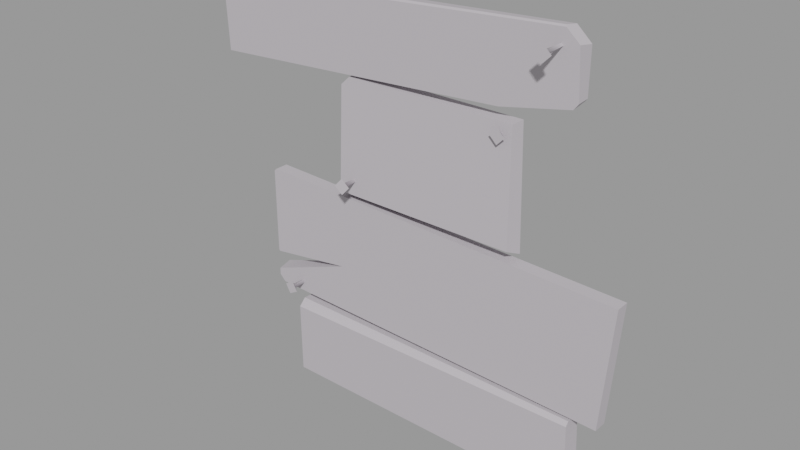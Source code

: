 # Source: wood_patch1.blend  (saved by Blender 2.93.21; exported with 4.5.12 LTS)
import bpy
from mathutils import Matrix  # noqa: F401  (used for matrix-valued properties, if any)

bpy.ops.wm.read_factory_settings(use_empty=True)
scene = bpy.context.scene
scene.name = 'wood_patch1.qc'

# ---- collections
col_wood_patch1 = bpy.data.collections.new('wood_patch1'); scene.collection.children.link(col_wood_patch1)

# ---- materials (node trees are filled in below, after node groups)
mat_wood_patch1 = bpy.data.materials.new('wood_patch1')
mat_wood_patch1.use_transparent_shadow = False
mat_wood_patch1.diffuse_color = (0.5143, 0.4806, 0.5184, 1.0)

# ---- material node trees

# ---- meshes
me_wood_patch1_reference = bpy.data.meshes.new('wood_patch1_reference')
me_wood_patch1_reference.from_pydata([(-32.7, -2.869, 0.2631), (-33.17, -0.114, -0.1934), (-33.17, -2.869, -0.1934), (-32.7, -0.114, 0.2631), (9.16, -2.869, -1.014), (41.21, -2.869, -26.53), (43.06, -2.869, -2.049), (9.16, -2.869, -25.66), (-15.84, -2.869, -15.42), (-32.82, -2.869, -17.87), (-33.12, -2.869, -17.61), (-31.9, -2.869, -24.55), (-33.11, -2.869, -23.31), (-33.11, -2.869, -21.9), (-12.22, -1.843, 3.379), (-12.17, -6.4, 4.144), (-12.59, -1.861, 3.708), (-11.67, -6.277, 4.715), (-13.05, -7.219, 4.153), (-11.65, -6.871, 5.76), (-11.43, -7.141, 2.728), (-11.59, -6.373, 3.638), (-10.03, -6.793, 4.335), (-12.27, -1.78, 4.079), (-11.89, -1.762, 3.75), (-11.1, -6.249, 4.209), (29.84, -2.43, 41.21), (33.03, -0.1133, 38.33), (30.21, -0.1133, 40.89), (32.65, -2.855, 38.72), (30.1, -2.855, 40.98), (-26.82, -0.8912, -23.0), (-27.24, -5.467, -22.52), (-27.06, -0.8912, -22.57), (-26.87, -5.467, -23.19), (-26.38, -0.8912, -22.76), (-26.2, -5.467, -22.82), (-26.62, -0.8912, -22.33), (-26.57, -5.467, -22.15), (-26.3, -6.158, -21.2), (-25.25, -6.158, -23.09), (-27.14, -6.158, -24.13), (-28.19, -6.158, -22.25), (-43.67, -0.113, 36.65), (-44.06, -2.421, 36.32), (-43.68, -2.421, 36.75), (-44.06, -0.113, 36.22), (-44.04, -2.855, 35.9), (-43.49, -2.855, 36.38), (41.21, -0.114, -26.53), (43.06, -0.114, -2.049), (-43.39, -0.114, 22.04), (-8.09, -2.869, 24.19), (-43.39, -2.869, 22.04), (-8.09, -0.114, 24.19), (18.64, -2.869, 25.83), (19.79, -0.114, 25.9), (-8.09, -2.426, 38.91), (-8.09, -0.1131, 38.69), (-8.09, -2.855, 38.59), (19.1, -0.1322, 20.73), (18.55, -2.845, 21.08), (18.74, -0.1322, 21.08), (19.1, -2.845, 20.54), (19.45, -0.1322, 21.08), (19.64, -2.845, 21.08), (19.1, -2.845, 21.62), (17.57, -3.536, 21.08), (19.1, -3.536, 22.61), (19.1, -3.536, 19.55), (20.62, -3.536, 21.08), (19.1, -0.1322, 21.43), (29.45, -2.547, 37.7), (28.9, -7.123, 38.05), (29.09, -2.547, 38.05), (29.45, -7.123, 37.51), (29.8, -2.547, 38.05), (29.99, -7.123, 38.05), (29.45, -7.123, 38.6), (27.92, -7.814, 38.05), (29.45, -7.814, 39.58), (29.45, -7.814, 36.53), (30.97, -7.814, 38.05), (29.45, -2.547, 38.41), (21.31, -2.462, 23.27), (-13.33, -0.1142, 23.7), (-13.33, -2.49, 23.39), (21.81, -0.1141, 23.58), (22.49, -0.1142, -0.447), (-15.16, -3.458, 1.123), (-15.16, -0.1142, -0.447), (21.99, -3.458, 1.123), (-15.16, -0.1142, 22.35), (-15.16, -2.551, 21.63), (32.62, -0.1138, 29.29), (32.29, -2.867, 28.57), (33.19, -2.866, 29.74), (33.0, -0.1138, 29.78), (34.96, -3.835, -43.21), (36.68, -0.114, -41.41), (36.68, -3.835, -41.41), (34.96, -0.114, -43.21), (-19.1, -0.114, -16.51), (-32.82, -0.114, -18.98), (-33.12, -0.114, -18.73), (-33.11, -0.114, -21.23), (-33.11, -0.114, -23.31), (-31.9, -0.114, -24.55), (-26.76, -3.835, -42.85), (-26.54, -0.114, -26.55), (-26.76, -0.114, -42.85), (-26.54, -2.739, -26.45), (-26.56, -4.176, -27.89), (9.16, -0.114, -26.76), (9.16, -2.934, -26.72), (36.01, -3.08, -26.92), (36.01, -0.114, -26.92), (9.16, -3.982, -27.76), (36.05, -3.835, -27.67), (9.16, -0.114, -43.06), (9.16, -3.835, -43.06), (9.16, -0.114, -1.014), (9.16, -0.114, -25.66)], [], [(0, 1, 2), (0, 3, 1), (4, 5, 6), (4, 7, 5), (8, 7, 4), (4, 9, 8), (4, 10, 9), (4, 2, 10), (4, 0, 2), (8, 11, 7), (8, 12, 11), (8, 13, 12), (14, 15, 16), (17, 18, 19), (17, 15, 18), (15, 20, 18), (15, 21, 20), (14, 21, 15), (21, 22, 20), (16, 17, 23), (16, 15, 17), (24, 21, 14), (24, 25, 21), (21, 25, 22), (25, 19, 22), (25, 17, 19), (23, 17, 25), (23, 25, 24), (26, 27, 28), (26, 29, 27), (26, 30, 29), (31, 32, 33), (31, 34, 32), (35, 34, 31), (35, 36, 34), (37, 36, 35), (37, 38, 36), (36, 38, 39), (36, 39, 40), (34, 36, 40), (34, 40, 41), (32, 34, 41), (32, 41, 42), (38, 32, 42), (38, 42, 39), (33, 38, 37), (33, 32, 38), (40, 42, 41), (40, 39, 42), (43, 44, 45), (43, 46, 44), (45, 47, 48), (45, 44, 47), (49, 6, 5), (49, 50, 6), (51, 52, 53), (51, 54, 52), (54, 55, 52), (54, 56, 55), (28, 57, 26), (28, 58, 57), (57, 43, 45), (57, 58, 43), (59, 26, 57), (59, 30, 26), (45, 59, 57), (45, 48, 59), (60, 61, 62), (60, 63, 61), (64, 63, 60), (64, 65, 63), (66, 67, 68), (66, 61, 67), (61, 69, 67), (61, 63, 69), (63, 70, 69), (63, 65, 70), (65, 68, 70), (65, 66, 68), (71, 66, 65), (71, 65, 64), (62, 66, 71), (62, 61, 66), (70, 67, 69), (70, 68, 67), (72, 73, 74), (72, 75, 73), (76, 75, 72), (76, 77, 75), (78, 79, 80), (78, 73, 79), (73, 81, 79), (73, 75, 81), (75, 82, 81), (75, 77, 82), (77, 80, 82), (77, 78, 80), (83, 78, 77), (83, 77, 76), (74, 78, 83), (74, 73, 78), (82, 79, 81), (82, 80, 79), (22, 18, 20), (22, 19, 18), (84, 85, 86), (84, 87, 85), (88, 89, 90), (88, 91, 89), (88, 84, 91), (88, 87, 84), (89, 92, 90), (89, 93, 92), (86, 92, 93), (86, 85, 92), (94, 55, 56), (94, 95, 55), (96, 27, 29), (96, 97, 27), (95, 97, 96), (95, 94, 97), (98, 99, 100), (98, 101, 99), (9, 102, 8), (9, 103, 102), (104, 2, 1), (104, 10, 2), (103, 10, 104), (103, 9, 10), (8, 105, 13), (8, 102, 105), (106, 13, 105), (106, 12, 13), (107, 12, 106), (107, 11, 12), (108, 109, 110), (108, 111, 109), (108, 112, 111), (113, 109, 111), (113, 111, 114), (115, 113, 114), (115, 116, 113), (112, 114, 111), (112, 117, 114), (117, 115, 114), (117, 118, 115), (98, 119, 101), (98, 120, 119), (108, 119, 120), (108, 110, 119), (102, 3, 121), (102, 1, 3), (102, 104, 1), (102, 103, 104), (107, 106, 105), (107, 105, 102), (102, 121, 107), (121, 122, 107), (121, 49, 122), (121, 50, 49), (5, 122, 49), (5, 7, 122), (11, 122, 7), (11, 107, 122), (50, 4, 6), (50, 121, 4), (0, 4, 121), (0, 121, 3), (59, 29, 30), (59, 96, 29), (59, 95, 96), (59, 55, 95), (59, 52, 55), (59, 53, 52), (59, 47, 53), (59, 48, 47), (58, 46, 43), (58, 51, 46), (58, 54, 51), (58, 56, 54), (58, 94, 56), (58, 97, 94), (58, 27, 97), (58, 28, 27), (110, 109, 113), (110, 113, 119), (113, 101, 119), (113, 99, 101), (113, 116, 99), (84, 89, 91), (84, 93, 89), (84, 86, 93), (120, 112, 108), (120, 117, 112), (117, 120, 98), (117, 98, 100), (117, 100, 118), (47, 51, 53), (47, 46, 51), (47, 44, 46), (92, 88, 90), (92, 87, 88), (92, 85, 87), (115, 99, 116), (115, 100, 99), (115, 118, 100)])
me_wood_patch1_reference.polygons.foreach_set('use_smooth', [True] * 206)
_k = set([(0, 2), (0, 3), (0, 4), (1, 2), (1, 3), (1, 104), (2, 10), (3, 121), (4, 6), (5, 6), (5, 7), (5, 49), (6, 50), (7, 11), (8, 9), (8, 13), (8, 102), (9, 10), (9, 103), (10, 104), (11, 12), (11, 107), (12, 13), (12, 106), (13, 105), (14, 15), (14, 21), (15, 16), (16, 17), (17, 23), (18, 19), (18, 20), (19, 22), (20, 22), (21, 24), (23, 25), (24, 25), (26, 28), (26, 30), (26, 57), (27, 28), (27, 29), (27, 97), (28, 58), (29, 30), (29, 96), (30, 59), (31, 32), (31, 34), (32, 33), (33, 38), (34, 35), (35, 36), (36, 37), (37, 38), (39, 40), (39, 42), (40, 41), (41, 42), (43, 45), (43, 46), (43, 58), (44, 45), (44, 46), (44, 47), (45, 48), (45, 57), (46, 51), (47, 48), (47, 53), (48, 59), (49, 50), (49, 122), (50, 121), (51, 53), (51, 54), (52, 53), (52, 55), (54, 56), (55, 56), (55, 95), (56, 94), (57, 58), (57, 59), (60, 61), (60, 63), (61, 62), (62, 66), (63, 64), (64, 65), (65, 71), (66, 71), (67, 68), (67, 69), (68, 70), (69, 70), (72, 73), (72, 75), (73, 74), (74, 78), (75, 76), (76, 77), (77, 83), (78, 83), (79, 80), (79, 81), (80, 82), (81, 82), (84, 86), (84, 87), (84, 91), (85, 86), (85, 87), (85, 92), (86, 93), (87, 88), (88, 90), (88, 91), (89, 90), (89, 91), (89, 93), (90, 92), (92, 93), (94, 95), (94, 97), (95, 96), (96, 97), (98, 100), (98, 101), (98, 120), (99, 100), (99, 101), (99, 116), (100, 118), (101, 119), (102, 103), (102, 105), (103, 104), (105, 106), (106, 107), (107, 122), (108, 110), (108, 112), (108, 120), (109, 110), (109, 111), (109, 113), (110, 119), (111, 112), (111, 114), (112, 117), (113, 116), (114, 115), (115, 116), (115, 118), (117, 118)])
me_wood_patch1_reference.attributes.new('sharp_edge', 'BOOLEAN', 'EDGE').data.foreach_set('value', [ (min(e.vertices), max(e.vertices)) in _k for e in me_wood_patch1_reference.edges])
_uv = me_wood_patch1_reference.uv_layers.new(name='UVMap')
_uv.uv.foreach_set('vector', [0.9333, 0.5766, 0.9446, 0.561, 0.9382, 0.5789, 0.9333, 0.5766, 0.9341, 0.5606, 0.9446, 0.561, 0.4483, 0.5766, 0.06555, 0.7268, 0.04222, 0.5808, 0.4483, 0.5766, 0.4457, 0.7213, 0.06555, 0.7268, 0.7377, 0.6665, 0.4457, 0.7213, 0.4483, 0.5766, 0.4483, 0.5766, 0.9247, 0.6718, 0.7377, 0.6665, 0.4483, 0.5766, 0.9281, 0.6706, 0.9247, 0.6718, 0.4483, 0.5766, 0.9382, 0.5789, 0.9281, 0.6706, 0.4483, 0.5766, 0.9333, 0.5766, 0.9382, 0.5789, 0.7377, 0.6665, 0.9038, 0.726, 0.4457, 0.7213, 0.7377, 0.6665, 0.9133, 0.7199, 0.9038, 0.726, 0.7377, 0.6665, 0.9157, 0.7137, 0.9133, 0.7199, 0.824, 0.8144, 0.8356, 0.7693, 0.8324, 0.8143, 0.8456, 0.7721, 0.8589, 0.7607, 0.8595, 0.7774, 0.8456, 0.7721, 0.8356, 0.7693, 0.8589, 0.7607, 0.8356, 0.7693, 0.8153, 0.7521, 0.8589, 0.7607, 0.8356, 0.7693, 0.8175, 0.7681, 0.8153, 0.7521, 0.824, 0.8144, 0.8175, 0.7681, 0.8356, 0.7693, 0.8175, 0.7681, 0.7745, 0.7643, 0.8153, 0.7521, 0.8324, 0.8143, 0.8456, 0.7721, 0.8406, 0.8144, 0.8324, 0.8143, 0.8356, 0.7693, 0.8456, 0.7721, 0.8157, 0.815, 0.8175, 0.7681, 0.824, 0.8144, 0.8157, 0.815, 0.8, 0.7709, 0.8175, 0.7681, 0.8175, 0.7681, 0.8, 0.7709, 0.7745, 0.7643, 0.8, 0.7709, 0.7787, 0.7809, 0.7745, 0.7643, 0.8, 0.7709, 0.7908, 0.7745, 0.7787, 0.7809, 0.8076, 0.8159, 0.7908, 0.7745, 0.8, 0.7709, 0.8076, 0.8159, 0.8, 0.7709, 0.8157, 0.815, 0.07485, 0.2905, 0.02261, 0.3081, 0.04509, 0.2858, 0.07485, 0.2905, 0.05293, 0.3084, 0.02261, 0.3081, 0.07485, 0.2905, 0.0775, 0.2939, 0.05293, 0.3084, 0.9472, 0.9556, 0.9651, 0.911, 0.9556, 0.9558, 0.9472, 0.9556, 0.9472, 0.909, 0.9651, 0.911, 0.9389, 0.9558, 0.9472, 0.909, 0.9472, 0.9556, 0.9389, 0.9558, 0.9294, 0.911, 0.9472, 0.909, 0.9306, 0.9563, 0.9294, 0.911, 0.9389, 0.9558, 0.9306, 0.9563, 0.9197, 0.9143, 0.9294, 0.911, 0.9294, 0.911, 0.9197, 0.9143, 0.9066, 0.9201, 0.9294, 0.911, 0.9066, 0.9201, 0.9048, 0.9034, 0.9472, 0.909, 0.9294, 0.911, 0.9048, 0.9034, 0.9472, 0.909, 0.9048, 0.9034, 0.9472, 0.893, 0.9651, 0.911, 0.9472, 0.909, 0.9472, 0.893, 0.9651, 0.911, 0.9472, 0.893, 0.9896, 0.9034, 0.9748, 0.9143, 0.9651, 0.911, 0.9896, 0.9034, 0.9748, 0.9143, 0.9896, 0.9034, 0.9878, 0.9201, 0.9556, 0.9558, 0.9748, 0.9143, 0.9638, 0.9563, 0.9556, 0.9558, 0.9651, 0.911, 0.9748, 0.9143, 0.8508, 0.937, 0.9071, 0.937, 0.8789, 0.9527, 0.8508, 0.937, 0.8789, 0.9213, 0.9071, 0.937, 0.929, 0.2772, 0.9354, 0.2914, 0.9289, 0.2907, 0.929, 0.2772, 0.9361, 0.2772, 0.9354, 0.2914, 0.9289, 0.2907, 0.9338, 0.2965, 0.927, 0.294, 0.9289, 0.2907, 0.9354, 0.2914, 0.9338, 0.2965, 0.03296, 0.7281, 0.04222, 0.5808, 0.06555, 0.7268, 0.03296, 0.7281, 0.009633, 0.5821, 0.04222, 0.5808, 0.9355, 0.3934, 0.526, 0.3769, 0.9355, 0.3774, 0.9355, 0.3934, 0.5259, 0.3929, 0.526, 0.3769, 0.5259, 0.3929, 0.219, 0.376, 0.526, 0.3769, 0.5259, 0.3929, 0.2042, 0.3914, 0.219, 0.376, 0.07619, 0.2776, 0.516, 0.2904, 0.08027, 0.2911, 0.07619, 0.2776, 0.5162, 0.277, 0.516, 0.2904, 0.516, 0.2904, 0.929, 0.2772, 0.9289, 0.2907, 0.516, 0.2904, 0.5162, 0.277, 0.929, 0.2772, 0.5162, 0.2935, 0.08027, 0.2911, 0.516, 0.2904, 0.5162, 0.2935, 0.0775, 0.2939, 0.08027, 0.2911, 0.9289, 0.2907, 0.5162, 0.2935, 0.516, 0.2904, 0.9289, 0.2907, 0.927, 0.294, 0.5162, 0.2935, 0.865, 0.8644, 0.8831, 0.8418, 0.8719, 0.8648, 0.865, 0.8644, 0.865, 0.8387, 0.8831, 0.8418, 0.8581, 0.8648, 0.865, 0.8387, 0.865, 0.8644, 0.8581, 0.8648, 0.8469, 0.8418, 0.865, 0.8387, 0.8897, 0.8467, 0.9086, 0.8343, 0.9045, 0.8541, 0.8897, 0.8467, 0.8831, 0.8418, 0.9086, 0.8343, 0.8831, 0.8418, 0.865, 0.8222, 0.9086, 0.8343, 0.8831, 0.8418, 0.865, 0.8387, 0.865, 0.8222, 0.865, 0.8387, 0.8214, 0.8343, 0.865, 0.8222, 0.865, 0.8387, 0.8469, 0.8418, 0.8214, 0.8343, 0.8469, 0.8418, 0.8255, 0.8541, 0.8214, 0.8343, 0.8469, 0.8418, 0.8403, 0.8467, 0.8255, 0.8541, 0.8518, 0.8658, 0.8403, 0.8467, 0.8469, 0.8418, 0.8518, 0.8658, 0.8469, 0.8418, 0.8581, 0.8648, 0.8719, 0.8648, 0.8897, 0.8467, 0.8782, 0.8658, 0.8719, 0.8648, 0.8831, 0.8418, 0.8897, 0.8467, 0.8408, 0.894, 0.8972, 0.894, 0.869, 0.9097, 0.8408, 0.894, 0.869, 0.8783, 0.8972, 0.894, 0.94, 0.821, 0.9579, 0.7764, 0.9484, 0.8211, 0.94, 0.821, 0.94, 0.7744, 0.9579, 0.7764, 0.9316, 0.8211, 0.94, 0.7744, 0.94, 0.821, 0.9316, 0.8211, 0.9221, 0.7764, 0.94, 0.7744, 0.9675, 0.7796, 0.9824, 0.7687, 0.9806, 0.7855, 0.9675, 0.7796, 0.9579, 0.7764, 0.9824, 0.7687, 0.9579, 0.7764, 0.94, 0.7583, 0.9824, 0.7687, 0.9579, 0.7764, 0.94, 0.7744, 0.94, 0.7583, 0.94, 0.7744, 0.8976, 0.7687, 0.94, 0.7583, 0.94, 0.7744, 0.9221, 0.7764, 0.8976, 0.7687, 0.9221, 0.7764, 0.8994, 0.7855, 0.8976, 0.7687, 0.9221, 0.7764, 0.9125, 0.7796, 0.8994, 0.7855, 0.9234, 0.8217, 0.9125, 0.7796, 0.9221, 0.7764, 0.9234, 0.8217, 0.9221, 0.7764, 0.9316, 0.8211, 0.9484, 0.8211, 0.9675, 0.7796, 0.9566, 0.8217, 0.9484, 0.8211, 0.9579, 0.7764, 0.9675, 0.7796, 0.8498, 0.98, 0.9062, 0.98, 0.878, 0.9957, 0.8498, 0.98, 0.878, 0.9643, 0.9062, 0.98, 0.9491, 0.8841, 0.9889, 0.8619, 0.9889, 0.8841, 0.9491, 0.8841, 0.9491, 0.8619, 0.9889, 0.8619, 0.5336, 0.02133, 0.9317, 0.005475, 0.9311, 0.01916, 0.5336, 0.02133, 0.5276, 0.007667, 0.9317, 0.005475, 0.5225, 0.1709, 0.955, 0.1476, 0.9553, 0.1689, 0.5225, 0.1709, 0.5279, 0.1496, 0.955, 0.1476, 0.4879, 0.1574, 0.5336, 0.02133, 0.5279, 0.1496, 0.4879, 0.1574, 0.5063, 0.01872, 0.5336, 0.02133, 0.955, 0.1476, 0.9804, 0.02381, 0.9944, 0.1556, 0.955, 0.1476, 0.9528, 0.02875, 0.9804, 0.02381, 0.9311, 0.01916, 0.9622, 0.01126, 0.9528, 0.02875, 0.9311, 0.01916, 0.9317, 0.005475, 0.9622, 0.01126, 0.05125, 0.38, 0.219, 0.376, 0.2042, 0.3914, 0.05125, 0.38, 0.0633, 0.3651, 0.219, 0.376, 0.05128, 0.3596, 0.02261, 0.3081, 0.05293, 0.3084, 0.05128, 0.3596, 0.01879, 0.3587, 0.02261, 0.3081, 0.0633, 0.3651, 0.04255, 0.3789, 0.05128, 0.3596, 0.0633, 0.3651, 0.05125, 0.38, 0.04255, 0.3789, 0.0701, 0.973, 0.01263, 0.9636, 0.05315, 0.9622, 0.0701, 0.973, 0.02175, 0.9799, 0.01263, 0.9636, 0.9247, 0.6718, 0.7791, 0.6719, 0.7377, 0.6665, 0.9247, 0.6718, 0.9207, 0.6871, 0.7791, 0.6719, 0.9563, 0.6774, 0.9382, 0.5789, 0.9671, 0.5797, 0.9563, 0.6774, 0.9281, 0.6706, 0.9382, 0.5789, 0.9207, 0.6871, 0.9281, 0.6706, 0.9249, 0.6868, 0.9207, 0.6871, 0.9247, 0.6718, 0.9281, 0.6706, 0.7377, 0.6665, 0.9241, 0.6994, 0.9157, 0.7137, 0.7377, 0.6665, 0.7791, 0.6719, 0.9241, 0.6994, 0.9347, 0.7252, 0.9157, 0.7137, 0.9424, 0.716, 0.9347, 0.7252, 0.9133, 0.7199, 0.9157, 0.7137, 0.9267, 0.7324, 0.9133, 0.7199, 0.9347, 0.7252, 0.9267, 0.7324, 0.9038, 0.726, 0.9133, 0.7199, 0.781, 0.9721, 0.8258, 0.8776, 0.8241, 0.9723, 0.781, 0.9721, 0.7955, 0.8769, 0.8258, 0.8776, 0.781, 0.9721, 0.7788, 0.8852, 0.7955, 0.8769, 0.3663, 0.8595, 0.7783, 0.8581, 0.7785, 0.8734, 0.3663, 0.8595, 0.7785, 0.8734, 0.3665, 0.8758, 0.05847, 0.8779, 0.3663, 0.8595, 0.3665, 0.8758, 0.05847, 0.8779, 0.05819, 0.8608, 0.3663, 0.8595, 0.7788, 0.8852, 0.3665, 0.8758, 0.7785, 0.8734, 0.7788, 0.8852, 0.3666, 0.8844, 0.3665, 0.8758, 0.3666, 0.8844, 0.05847, 0.8779, 0.3665, 0.8758, 0.3666, 0.8844, 0.05813, 0.8841, 0.05847, 0.8779, 0.0701, 0.973, 0.3665, 0.9945, 0.07012, 0.9945, 0.0701, 0.973, 0.3663, 0.9729, 0.3665, 0.9945, 0.781, 0.9721, 0.3665, 0.9945, 0.3663, 0.9729, 0.781, 0.9721, 0.7812, 0.9937, 0.3665, 0.9945, 0.732, 0.4539, 0.893, 0.5488, 0.4114, 0.5473, 0.732, 0.4539, 0.8983, 0.5461, 0.893, 0.5488, 0.732, 0.4539, 0.8926, 0.4391, 0.8983, 0.5461, 0.732, 0.4539, 0.8891, 0.4377, 0.8926, 0.4391, 0.8769, 0.4057, 0.8911, 0.4127, 0.8918, 0.4247, 0.8769, 0.4057, 0.8918, 0.4247, 0.732, 0.4539, 0.732, 0.4539, 0.4114, 0.5473, 0.8769, 0.4057, 0.4114, 0.5473, 0.4045, 0.4051, 0.8769, 0.4057, 0.4114, 0.5473, 0.03565, 0.4046, 0.4045, 0.4051, 0.4114, 0.5473, 0.02124, 0.5461, 0.03565, 0.4046, 0.06555, 0.7268, 0.4458, 0.7372, 0.06658, 0.7432, 0.06555, 0.7268, 0.4457, 0.7213, 0.4458, 0.7372, 0.9038, 0.726, 0.4458, 0.7372, 0.4457, 0.7213, 0.9038, 0.726, 0.9032, 0.7415, 0.4458, 0.7372, 0.04158, 0.5642, 0.4483, 0.5766, 0.04222, 0.5808, 0.04158, 0.5642, 0.448, 0.5603, 0.4483, 0.5766, 0.9333, 0.5766, 0.4483, 0.5766, 0.448, 0.5603, 0.9333, 0.5766, 0.448, 0.5603, 0.9341, 0.5606, 0.5162, 0.2935, 0.05293, 0.3084, 0.0775, 0.2939, 0.5162, 0.2935, 0.05128, 0.3596, 0.05293, 0.3084, 0.5162, 0.2935, 0.0633, 0.3651, 0.05128, 0.3596, 0.5162, 0.2935, 0.219, 0.376, 0.0633, 0.3651, 0.5162, 0.2935, 0.526, 0.3769, 0.219, 0.376, 0.5162, 0.2935, 0.9355, 0.3774, 0.526, 0.3769, 0.5162, 0.2935, 0.9338, 0.2965, 0.9355, 0.3774, 0.5162, 0.2935, 0.927, 0.294, 0.9338, 0.2965, 0.4924, 0.2671, 0.907, 0.2644, 0.9023, 0.2668, 0.4924, 0.2671, 0.9086, 0.1824, 0.907, 0.2644, 0.4924, 0.2671, 0.5019, 0.1835, 0.9086, 0.1824, 0.4924, 0.2671, 0.1807, 0.1843, 0.5019, 0.1835, 0.4924, 0.2671, 0.03108, 0.1997, 0.1807, 0.1843, 0.4924, 0.2671, 0.02638, 0.2024, 0.03108, 0.1997, 0.4924, 0.2671, 0.02049, 0.2517, 0.02638, 0.2024, 0.4924, 0.2671, 0.05122, 0.2674, 0.02049, 0.2517, 0.7553, 0.7551, 0.7535, 0.849, 0.343, 0.8485, 0.7553, 0.7551, 0.343, 0.8485, 0.3423, 0.7546, 0.343, 0.8485, 0.04571, 0.7543, 0.3423, 0.7546, 0.343, 0.8485, 0.02592, 0.7647, 0.04571, 0.7543, 0.343, 0.8485, 0.0342, 0.8481, 0.02592, 0.7647, 0.5336, 0.02133, 0.955, 0.1476, 0.5279, 0.1496, 0.5336, 0.02133, 0.9528, 0.02875, 0.955, 0.1476, 0.5336, 0.02133, 0.9311, 0.01916, 0.9528, 0.02875, 0.3663, 0.9729, 0.7788, 0.8852, 0.781, 0.9721, 0.3663, 0.9729, 0.3666, 0.8844, 0.7788, 0.8852, 0.3666, 0.8844, 0.3663, 0.9729, 0.0701, 0.973, 0.3666, 0.8844, 0.0701, 0.973, 0.05315, 0.9622, 0.3666, 0.8844, 0.05315, 0.9622, 0.05813, 0.8841, 0.9338, 0.2965, 0.9675, 0.3772, 0.9355, 0.3774, 0.9338, 0.2965, 0.9656, 0.2945, 0.9675, 0.3772, 0.9338, 0.2965, 0.9389, 0.2941, 0.9656, 0.2945, 0.4471, 0.1597, 0.01462, 0.02813, 0.4471, 0.02813, 0.4471, 0.1597, 0.02241, 0.1668, 0.01462, 0.02813, 0.4471, 0.1597, 0.426, 0.1675, 0.02241, 0.1668, 0.04955, 0.8796, 0.01263, 0.9636, 0.0153, 0.8793, 0.04955, 0.8796, 0.05315, 0.9622, 0.01263, 0.9636, 0.04955, 0.8796, 0.05813, 0.8841, 0.05315, 0.9622])
me_wood_patch1_reference.materials.append(mat_wood_patch1)
me_wood_patch1_reference.use_remesh_fix_poles = True
me_wood_patch1_reference.use_remesh_preserve_attributes = False
me_wood_patch1_reference.update()
me_wood_patch1_reference.normals_split_custom_set([tuple(v) for v in zip(*[iter([-0.6971, 0.0, 0.717, -0.6971, 0.0, 0.717, -0.6971, 0.0, 0.717, -0.6971, 0.0, 0.717, -0.6971, 0.0, 0.717, -0.6971, 0.0, 0.717, 4.276e-08, -1.0, -7.611e-08, 4.819e-08, -1.0, -6.469e-08, 6.196e-08, -1.0, -4.356e-08, 4.276e-08, -1.0, -7.611e-08, 3.855e-08, -1.0, -8.154e-08, 4.819e-08, -1.0, -6.469e-08, 2.592e-08, -1.0, -3.027e-08, 3.855e-08, -1.0, -8.154e-08, 4.276e-08, -1.0, -7.611e-08, 4.276e-08, -1.0, -7.611e-08, 0.0, -1.0, -3.085e-07, 2.592e-08, -1.0, -3.027e-08, 4.276e-08, -1.0, -7.611e-08, 2.253e-08, -1.0, -2.266e-07, 0.0, -1.0, -3.085e-07, 4.276e-08, -1.0, -7.611e-08, 4.336e-08, -1.0, 1.885e-08, 2.253e-08, -1.0, -2.266e-07, 4.276e-08, -1.0, -7.611e-08, 4.418e-08, -1.0, 2.903e-07, 4.336e-08, -1.0, 1.885e-08, 2.592e-08, -1.0, -3.027e-08, 1.145e-08, -1.0, -2.106e-07, 3.855e-08, -1.0, -8.154e-08, 2.592e-08, -1.0, -3.027e-08, 0.0, -1.0, -1.764e-07, 1.145e-08, -1.0, -2.106e-07, 2.592e-08, -1.0, -3.027e-08, 0.0, -1.0, -8.51e-08, 0.0, -1.0, -1.764e-07, -0.651, -0.1324, -0.7474, -0.9122, 0.3968, -0.1022, -0.651, -0.1324, -0.7474, -0.1317, 0.5913, 0.7956, -0.6768, 0.7272, -0.1145, -0.1509, 0.8583, 0.4905, -0.1317, 0.5913, 0.7956, -0.9122, 0.3968, -0.1022, -0.6768, 0.7272, -0.1145, -0.9122, 0.3968, -0.1022, -0.06732, 0.7564, -0.6506, -0.6768, 0.7272, -0.1145, -0.9122, 0.3968, -0.1022, -0.007648, 0.4401, -0.8979, -0.06732, 0.7564, -0.6506, -0.6511, -0.1324, -0.7474, -0.007648, 0.4401, -0.8979, -0.9122, 0.3968, -0.1022, -0.007648, 0.4401, -0.8979, 0.4586, 0.8875, -0.0456, -0.06732, 0.7564, -0.6506, -0.7539, -0.007057, 0.6569, -0.1317, 0.5912, 0.7957, -0.7539, -0.007057, 0.6569, -0.754, -0.007071, 0.6569, -0.9122, 0.3968, -0.1022, -0.1317, 0.5913, 0.7956, 0.7461, 0.06484, -0.6626, -0.007626, 0.4402, -0.8979, 0.7461, 0.06484, -0.6626, 0.7462, 0.06484, -0.6626, 0.7728, 0.6346, -1.332e-05, -0.007648, 0.4401, -0.8979, -0.007648, 0.4401, -0.8979, 0.7728, 0.6346, -1.332e-05, 0.4586, 0.8875, -0.0456, 0.7728, 0.6346, -1.332e-05, -0.1509, 0.8583, 0.4905, 0.4586, 0.8875, -0.0456, 0.7728, 0.6346, -1.332e-05, -0.1317, 0.5913, 0.7956, -0.1509, 0.8583, 0.4905, 0.6433, 0.1902, 0.7416, -0.1317, 0.5913, 0.7956, 0.7728, 0.6346, -1.332e-05, 0.6432, 0.1901, 0.7417, 0.7728, 0.6346, -4.718e-05, 0.6432, 0.1901, 0.7417, 0.6673, 0.004211, 0.7448, 0.6673, 0.003755, 0.7447, 0.6673, 0.004109, 0.7448, 0.6673, 0.004211, 0.7448, 0.6673, 0.003998, 0.7448, 0.6673, 0.003755, 0.7447, 0.6673, 0.004211, 0.7448, 0.6673, 0.004099, 0.7448, 0.6673, 0.003998, 0.7448, -0.874, 0.02921, -0.4851, -0.8194, 0.5229, 0.2349, -0.874, 0.02921, -0.4851, -0.8742, 0.02928, -0.4846, -0.2349, 0.5229, -0.8194, -0.8194, 0.5229, 0.235, 0.4846, 0.0293, -0.8743, -0.235, 0.5228, -0.8194, 0.4846, 0.0293, -0.8743, 0.4846, 0.0293, -0.8742, 0.8194, 0.5229, -0.235, -0.2349, 0.5229, -0.8194, 0.8743, 0.02929, 0.4846, 0.8194, 0.5229, -0.235, 0.8743, 0.02929, 0.4846, 0.8743, 0.02929, 0.4845, 0.235, 0.5229, 0.8194, 0.8194, 0.5229, -0.235, 0.8194, 0.5229, -0.235, 0.235, 0.5229, 0.8194, 0.1583, 0.8186, 0.5521, 0.8194, 0.5229, -0.235, 0.1583, 0.8186, 0.5521, 0.5521, 0.8186, -0.1583, -0.2349, 0.5229, -0.8194, 0.8194, 0.5229, -0.235, 0.5521, 0.8186, -0.1583, -0.2349, 0.5229, -0.8194, 0.5521, 0.8186, -0.1583, -0.1583, 0.8186, -0.5521, -0.8194, 0.5229, 0.235, -0.2349, 0.5229, -0.8194, -0.1583, 0.8186, -0.5521, -0.8194, 0.5229, 0.235, -0.1583, 0.8186, -0.5521, -0.5521, 0.8186, 0.1583, 0.235, 0.5229, 0.8194, -0.8194, 0.5229, 0.235, -0.5521, 0.8186, 0.1583, 0.235, 0.5229, 0.8194, -0.5521, 0.8186, 0.1583, 0.1583, 0.8186, 0.5521, -0.4847, 0.02929, 0.8742, 0.235, 0.5229, 0.8194, -0.4847, 0.02929, 0.8742, -0.4846, 0.0293, 0.8743, -0.8194, 0.5229, 0.235, 0.235, 0.5229, 0.8194, 0.0, -1.0, -3.257e-13, 0.0, -1.0, -3.257e-13, 0.0, -1.0, -4.094e-07, 0.0, -1.0, -3.257e-13, 0.0, -1.0, 4.094e-07, 0.0, -1.0, -3.257e-13, -0.7475, 0.03131, 0.6635, -0.7482, 0.03155, 0.6627, -0.7484, 0.0316, 0.6625, -0.7475, 0.03131, 0.6635, -0.7474, 0.03125, 0.6637, -0.7482, 0.03155, 0.6627, -0.5406, -0.6342, 0.5527, -0.5404, -0.6343, 0.5527, -0.5405, -0.6343, 0.5527, -0.5406, -0.6342, 0.5527, -0.5405, -0.6343, 0.5527, -0.5404, -0.6343, 0.5527, 0.9972, 0.0, -0.07532, 0.9972, 0.0, -0.07532, 0.9972, 0.0, -0.07532, 0.9972, 0.0, -0.07532, 0.9972, 0.0, -0.07532, 0.9972, 0.0, -0.07532, 0.06105, 0.0, -0.9981, 0.06105, 0.0, -0.9981, 0.06105, 0.0, -0.9981, 0.06105, 0.0, -0.9981, 0.06105, -5.841e-07, -0.9981, 0.06105, 0.0, -0.9981, 0.06105, -5.841e-07, -0.9981, 0.06105, -1.697e-05, -0.9981, 0.06105, 0.0, -0.9981, 0.06105, -5.841e-07, -0.9981, 0.06105, -1.791e-05, -0.9981, 0.06105, -1.697e-05, -0.9981, -0.05844, 0.119, 0.9912, -0.05844, 0.1189, 0.9912, -0.05844, 0.1189, 0.9912, -0.05844, 0.119, 0.9912, -0.05844, 0.1189, 0.9912, -0.05844, 0.1189, 0.9912, -0.05872, 0.06904, 0.9959, -0.05873, 0.069, 0.9959, -0.05872, 0.06902, 0.9959, -0.05872, 0.06904, 0.9959, -0.05872, 0.06901, 0.9959, -0.05873, 0.069, 0.9959, -0.05138, -0.5484, 0.8347, -0.05137, -0.5484, 0.8346, -0.05137, -0.5484, 0.8347, -0.05138, -0.5484, 0.8347, -0.05137, -0.5484, 0.8347, -0.05137, -0.5484, 0.8346, -0.04778, -0.6286, 0.7762, -0.04778, -0.6287, 0.7762, -0.04778, -0.6287, 0.7762, -0.04778, -0.6286, 0.7762, -0.04778, -0.6286, 0.7762, -0.04778, -0.6287, 0.7762, -0.7062, 0.04935, -0.7062, -0.8459, 0.5333, -5.394e-06, -0.7062, 0.04935, -0.7062, -0.7063, 0.04937, -0.7062, -3.158e-05, 0.5333, -0.8459, -0.8459, 0.5333, 1.667e-05, 0.7062, 0.04938, -0.7062, -3.278e-07, 0.5333, -0.8459, 0.7062, 0.04938, -0.7062, 0.7062, 0.04938, -0.7062, 0.8459, 0.5333, -1.229e-05, -3.158e-05, 0.5333, -0.8459, -9.079e-06, 0.5333, 0.8459, -0.5743, 0.8186, -1.517e-05, -8.615e-06, 0.8186, 0.5744, -9.079e-06, 0.5333, 0.8459, -0.8459, 0.5333, 1.667e-05, -0.5743, 0.8186, -1.517e-05, -0.8459, 0.5333, 1.667e-05, 3.785e-06, 0.8186, -0.5743, -0.5743, 0.8186, -1.517e-05, -0.8459, 0.5333, 1.667e-05, -3.158e-05, 0.5333, -0.8459, 3.785e-06, 0.8186, -0.5743, -3.158e-05, 0.5333, -0.8459, 0.5744, 0.8186, 9.57e-06, 3.785e-06, 0.8186, -0.5743, -3.158e-05, 0.5333, -0.8459, 0.8459, 0.5333, -1.229e-05, 0.5744, 0.8186, 9.57e-06, 0.8459, 0.5333, -1.229e-05, -8.615e-06, 0.8186, 0.5744, 0.5744, 0.8186, 9.57e-06, 0.8459, 0.5333, -1.229e-05, -9.079e-06, 0.5333, 0.8459, -8.615e-06, 0.8186, 0.5744, 0.7062, 0.04938, 0.7062, -9.079e-06, 0.5333, 0.8459, 0.8459, 0.5333, -1.229e-05, 0.7062, 0.04938, 0.7062, 0.8459, 0.5333, -1.818e-06, 0.7062, 0.04938, 0.7062, -0.7062, 0.04938, 0.7062, 2.861e-06, 0.5333, 0.8459, -0.7062, 0.04938, 0.7062, -0.7063, 0.04936, 0.7062, -0.8459, 0.5333, 1.667e-05, -9.079e-06, 0.5333, 0.8459, 0.0, -1.0, 0.0, 0.0, -1.0, 0.0, 0.0, -1.0, 0.0, 0.0, -1.0, 0.0, 0.0, -1.0, 0.0, 0.0, -1.0, 0.0, -0.7068, 0.0293, -0.7068, -0.8524, 0.5229, 4.277e-05, -0.7068, 0.0293, -0.7068, -0.7068, 0.0293, -0.7068, 7.216e-06, 0.5229, -0.8524, -0.8524, 0.5229, -3.265e-06, 0.7068, 0.0293, -0.7068, -2.944e-05, 0.5229, -0.8524, 0.7068, 0.0293, -0.7068, 0.7068, 0.0293, -0.7068, 0.8524, 0.5229, 1.033e-05, 7.216e-06, 0.5229, -0.8524, -3.804e-06, 0.5229, 0.8524, -0.5744, 0.8186, -9.137e-06, -8.597e-06, 0.8186, 0.5744, -3.804e-06, 0.5229, 0.8524, -0.8524, 0.5229, -3.265e-06, -0.5744, 0.8186, -9.137e-06, -0.8524, 0.5229, -3.265e-06, 7.804e-06, 0.8186, -0.5744, -0.5744, 0.8186, -9.137e-06, -0.8524, 0.5229, -3.265e-06, 7.216e-06, 0.5229, -0.8524, 7.804e-06, 0.8186, -0.5744, 7.216e-06, 0.5229, -0.8524, 0.5744, 0.8186, 1e-05, 7.804e-06, 0.8186, -0.5744, 7.216e-06, 0.5229, -0.8524, 0.8524, 0.5229, 1.033e-05, 0.5744, 0.8186, 1e-05, 0.8524, 0.5229, 1.033e-05, -8.597e-06, 0.8186, 0.5744, 0.5744, 0.8186, 1e-05, 0.8524, 0.5229, 1.033e-05, -3.804e-06, 0.5229, 0.8524, -8.597e-06, 0.8186, 0.5744, 0.7068, 0.0293, 0.7068, -3.804e-06, 0.5229, 0.8524, 0.8524, 0.5229, 1.033e-05, 0.7068, 0.0293, 0.7068, 0.8524, 0.5229, -4.908e-05, 0.7068, 0.0293, 0.7068, -0.7068, 0.0293, 0.7068, 3.538e-05, 0.5229, 0.8524, -0.7068, 0.0293, 0.7068, -0.7068, 0.0293, 0.7068, -0.8524, 0.5229, -3.265e-06, -3.804e-06, 0.5229, 0.8524, 0.0, -1.0, 3.619e-13, 0.0, -1.0, 3.438e-13, 0.0, -1.0, -4.093e-07, 0.0, -1.0, 3.619e-13, 0.0, -1.0, 4.093e-07, 0.0, -1.0, 3.438e-13, 0.1333, -0.9862, 0.09777, 0.1333, -0.9862, 0.09777, 0.1333, -0.9862, 0.09777, 0.1333, -0.9862, 0.09777, 0.1333, -0.9862, 0.09777, 0.1333, -0.9862, 0.09777, 0.003348, -0.1302, 0.9915, 0.00332, -0.1306, 0.9914, 0.003318, -0.1306, 0.9914, 0.003348, -0.1302, 0.9915, 0.003347, -0.1302, 0.9915, 0.00332, -0.1306, 0.9914, 2.089e-08, -0.425, -0.9052, 2.219e-08, -0.425, -0.9052, 2.229e-08, -0.425, -0.9052, 2.089e-08, -0.425, -0.9052, 2.079e-08, -0.425, -0.9052, 2.219e-08, -0.425, -0.9052, 0.9855, -0.1666, 0.03254, 0.9855, -0.1666, 0.03253, 0.9855, -0.1666, 0.03254, 0.9855, -0.1666, 0.03254, 0.9855, -0.1666, 0.03254, 0.9855, -0.1666, 0.03253, -1.0, -4.408e-08, 0.0, -1.0, -6.793e-07, 0.0, -1.0, 0.0, 0.0, -1.0, -4.408e-08, 0.0, -1.0, -7.735e-07, 0.0, -1.0, -6.793e-07, 0.0, -0.6363, -0.1622, 0.7542, -0.6362, -0.1621, 0.7543, -0.6362, -0.162, 0.7544, -0.6363, -0.1622, 0.7542, -0.6362, -0.162, 0.7544, -0.6362, -0.1621, 0.7543, 0.2248, 0.07813, -0.9713, 0.2248, 0.07812, -0.9713, 0.2248, 0.07813, -0.9713, 0.2248, 0.07813, -0.9713, 0.2248, 0.07813, -0.9713, 0.2248, 0.07812, -0.9713, 0.999, -0.03397, 0.02912, 0.999, -0.03397, 0.02912, 0.999, -0.03395, 0.02912, 0.999, -0.03397, 0.02912, 0.999, -0.03396, 0.02912, 0.999, -0.03397, 0.02912, 0.7899, 0.06253, -0.61, 0.7897, 0.0627, -0.6103, 0.7898, 0.0626, -0.6101, 0.7899, 0.06253, -0.61, 0.7897, 0.06272, -0.6103, 0.7897, 0.0627, -0.6103, 0.7213, 0.0, -0.6926, 0.7213, 0.0, -0.6926, 0.7213, 0.0, -0.6926, 0.7213, 0.0, -0.6926, 0.7213, 0.0, -0.6926, 0.7213, 0.0, -0.6926, 0.1515, -0.2884, -0.9454, 0.1515, -0.2884, -0.9455, 0.1515, -0.2884, -0.9455, 0.1515, -0.2884, -0.9454, 0.1515, -0.2884, -0.9455, 0.1515, -0.2884, -0.9455, -1.0, -0.000461, -0.002517, -1.0, -4.945e-05, -0.002456, -1.0, 0.0, -0.002449, -1.0, -0.000461, -0.002517, -1.0, -0.0005267, -0.002527, -1.0, -4.945e-05, -0.002456, -0.6182, -0.2963, -0.728, -0.6181, -0.2964, -0.7281, -0.6182, -0.2963, -0.7281, -0.6182, -0.2963, -0.728, -0.6181, -0.2964, -0.7281, -0.6181, -0.2964, -0.7281, -0.3343, -0.1263, 0.9339, -0.3344, -0.1263, 0.9339, -0.3344, -0.1263, 0.9339, -0.3343, -0.1263, 0.9339, -0.3344, -0.1263, 0.9339, -0.3344, -0.1263, 0.9339, -1.0, 0.0003603, -0.002756, -1.0, 0.0002033, -0.003062, -1.0, 0.0005164, -0.002451, -1.0, 0.0003603, -0.002756, -1.0, 0.0002198, -0.003033, -1.0, 0.0002033, -0.003062, -0.7158, 0.0, -0.6983, -0.7158, 0.0, -0.6983, -0.7158, 0.0, -0.6983, -0.7158, 0.0, -0.6983, -0.7158, 0.0, -0.6983, -0.7158, 0.0, -0.6983, -0.9999, -0.000127, 0.01297, -0.9999, -0.001009, 0.01316, -0.9999, 0.0, 0.01293, -0.9999, -0.000127, 0.01297, -0.9999, -0.0008699, 0.01318, -0.9999, -0.001009, 0.01316, -0.9999, -0.000127, 0.01297, -0.9999, -0.0001952, 0.01313, -0.9999, -0.0008699, 0.01318, 0.006707, 0.007423, 0.9999, 0.006756, 0.02629, 0.9996, 0.006756, 0.02629, 0.9996, 0.006707, 0.007423, 0.9999, 0.006756, 0.02629, 0.9996, 0.006709, 0.007434, 0.9999, 0.006705, 0.0074, 1.0, 0.006707, 0.007423, 0.9999, 0.006709, 0.007434, 0.9999, 0.006705, 0.0074, 1.0, 0.006708, 0.007433, 0.9999, 0.006707, 0.007423, 0.9999, 0.001434, -0.7071, 0.7071, 0.001432, -0.707, 0.7073, 0.001434, -0.7071, 0.7071, 0.001434, -0.7071, 0.7071, 0.001432, -0.707, 0.7073, 0.001432, -0.707, 0.7073, 0.001432, -0.707, 0.7073, 0.001443, -0.707, 0.7072, 0.001432, -0.707, 0.7073, 0.001432, -0.707, 0.7073, 0.001421, -0.7067, 0.7075, 0.001443, -0.707, 0.7072, -0.005803, 0.0, -1.0, -0.005801, 0.0, -1.0, -0.005803, 0.0, -1.0, -0.005803, 0.0, -1.0, -0.005801, 0.0, -1.0, -0.005801, 0.0, -1.0, -0.0058, 0.0, -1.0, -0.005801, 0.0, -1.0, -0.005801, 0.0, -1.0, -0.0058, 0.0, -1.0, -0.0058, 0.0, -1.0, -0.005801, 0.0, -1.0, -8.082e-09, 1.0, 4.458e-09, -2.899e-08, 1.0, 4.347e-08, -4.087e-08, 1.0, 4.125e-08, -8.082e-09, 1.0, 4.458e-09, -2.534e-08, 1.0, 4.733e-08, -2.899e-08, 1.0, 4.347e-08, -8.082e-09, 1.0, 4.458e-09, -5.376e-09, 1.0, 1.612e-08, -2.534e-08, 1.0, 4.733e-08, -8.082e-09, 1.0, 4.458e-09, 0.0, 1.0, -4.674e-08, -5.376e-09, 1.0, 1.612e-08, -5.363e-09, 1.0, 8.565e-09, 0.0, 1.0, -1.298e-09, 0.0, 1.0, -2.387e-10, -5.363e-09, 1.0, 8.565e-09, 0.0, 1.0, -2.387e-10, -8.082e-09, 1.0, 4.458e-09, -8.082e-09, 1.0, 4.458e-09, -4.087e-08, 1.0, 4.125e-08, -5.363e-09, 1.0, 8.565e-09, -4.087e-08, 1.0, 4.125e-08, -4.254e-08, 1.0, 4.048e-08, -5.363e-09, 1.0, 8.565e-09, -4.087e-08, 1.0, 4.125e-08, -5.898e-08, 1.0, 4.337e-08, -4.254e-08, 1.0, 4.048e-08, -4.087e-08, 1.0, 4.125e-08, -5.752e-08, 1.0, 4.532e-08, -5.898e-08, 1.0, 4.337e-08, -0.02702, 0.0, -0.9996, -0.02702, 0.0, -0.9996, -0.02702, 0.0, -0.9996, -0.02702, 0.0, -0.9996, -0.02702, 0.0, -0.9996, -0.02702, 0.0, -0.9996, -0.02702, 0.0, -0.9996, -0.02702, 0.0, -0.9996, -0.02702, 0.0, -0.9996, -0.02702, 0.0, -0.9996, -0.02702, 0.0, -0.9996, -0.02702, 0.0, -0.9996, 0.03051, 0.0, 0.9995, 0.03051, 0.0, 0.9995, 0.03051, 0.0, 0.9995, 0.03051, 0.0, 0.9995, 0.03051, 0.0, 0.9995, 0.03051, 0.0, 0.9995, 0.03051, 0.0, 0.9995, 0.03051, 0.0, 0.9995, 0.03051, 0.0, 0.9995, 0.03051, 0.0, 0.9995, 0.03051, 0.0, 0.9995, 0.03051, 0.0, 0.9995, -5.234e-05, -1.0, 0.0009346, -0.0001846, -1.0, 0.001863, -4.455e-05, -1.0, 0.001437, -5.234e-05, -1.0, 0.0009346, -0.0001447, -1.0, 5.803e-06, -0.0001846, -1.0, 0.001863, -5.234e-05, -1.0, 0.0009346, -0.000113, -1.0, -4.348e-05, -0.0001447, -1.0, 5.803e-06, -5.234e-05, -1.0, 0.0009346, -4.191e-05, -1.0, 0.0009674, -0.000113, -1.0, -4.348e-05, -5.234e-05, -1.0, 0.0009346, -5.717e-05, -1.0, 0.0009355, -4.191e-05, -1.0, 0.0009674, -5.234e-05, -1.0, 0.0009346, -6.865e-05, -1.0, 0.00096, -5.717e-05, -1.0, 0.0009355, -5.234e-05, -1.0, 0.0009346, -0.000107, -1.0, 0.001791, -6.865e-05, -1.0, 0.00096, -5.234e-05, -1.0, 0.0009346, -9.8e-05, -1.0, 0.001435, -0.000107, -1.0, 0.001791, 4.135e-06, 1.0, -5.857e-05, 7.622e-06, 1.0, -4.732e-05, 4.31e-06, 1.0, 8.06e-07, 4.135e-06, 1.0, -5.857e-05, 7.845e-06, 1.0, -6.783e-05, 7.622e-06, 1.0, -4.732e-05, 4.135e-06, 1.0, -5.857e-05, 3.543e-06, 1.0, -5.87e-05, 7.845e-06, 1.0, -6.783e-05, 4.135e-06, 1.0, -5.857e-05, 3.235e-06, 1.0, -5.939e-05, 3.543e-06, 1.0, -5.87e-05, 4.135e-06, 1.0, -5.857e-05, 2.972e-06, 1.0, -6.038e-05, 3.235e-06, 1.0, -5.939e-05, 4.135e-06, 1.0, -5.857e-05, 2.797e-06, 1.0, -6.118e-05, 2.972e-06, 1.0, -6.038e-05, 4.135e-06, 1.0, -5.857e-05, 2.912e-06, 1.0, -3.669e-05, 2.797e-06, 1.0, -6.118e-05, 4.135e-06, 1.0, -5.857e-05, 3.387e-06, 1.0, 1.74e-05, 2.912e-06, 1.0, -3.669e-05, -2.756e-08, 1.0, 6.097e-08, -2.76e-08, 1.0, 6.062e-08, -5.167e-08, 1.0, 6.234e-08, -2.756e-08, 1.0, 6.097e-08, -5.167e-08, 1.0, 6.234e-08, -5.248e-08, 1.0, 6.157e-08, -5.167e-08, 1.0, 6.234e-08, -7.343e-08, 1.0, 6.767e-08, -5.248e-08, 1.0, 6.157e-08, -5.167e-08, 1.0, 6.234e-08, -7.298e-08, 1.0, 6.804e-08, -7.343e-08, 1.0, 6.767e-08, -5.167e-08, 1.0, 6.234e-08, -7.397e-08, 1.0, 6.596e-08, -7.298e-08, 1.0, 6.804e-08, 0.0004783, -0.9991, 0.04353, 9.898e-05, -0.9991, 0.04338, 0.0003481, -0.999, 0.04381, 0.0004783, -0.9991, 0.04353, 0.0002313, -0.999, 0.04426, 9.898e-05, -0.9991, 0.04338, 0.0004783, -0.9991, 0.04353, 0.0002445, -0.999, 0.04416, 0.0002313, -0.999, 0.04426, 0.002699, -0.9999, -0.01614, 0.00271, -0.9999, -0.01613, 0.002698, -0.9999, -0.01615, 0.002699, -0.9999, -0.01614, 0.002703, -0.9999, -0.01613, 0.00271, -0.9999, -0.01613, 0.002703, -0.9999, -0.01613, 0.002699, -0.9999, -0.01614, 0.002442, -1.0, -0.004175, 0.002703, -0.9999, -0.01613, 0.002442, -1.0, -0.004175, 0.002657, -1.0, -0.004775, 0.002703, -0.9999, -0.01613, 0.002657, -1.0, -0.004775, 0.00266, -1.0, -0.004776, -0.9989, -0.0007921, -0.04741, -0.9989, -0.0001965, -0.04706, -0.9989, -0.0006174, -0.04728, -0.9989, -0.0007921, -0.04741, -0.9989, -0.0008452, -0.04747, -0.9989, -0.0001965, -0.04706, -0.9989, -0.0007921, -0.04741, -0.9989, -0.0007885, -0.04736, -0.9989, -0.0008452, -0.04747, -2.459e-06, 1.0, -1.523e-06, -2.874e-06, 1.0, -4.616e-06, -5.303e-08, 1.0, 4.333e-08, -2.459e-06, 1.0, -1.523e-06, -4.42e-06, 1.0, -6.967e-06, -2.874e-06, 1.0, -4.616e-06, -2.459e-06, 1.0, -1.523e-06, -4.692e-06, 1.0, 1.223e-06, -4.42e-06, 1.0, -6.967e-06, 0.9989, 2.929e-05, 0.04629, 0.9989, 0.0, 0.04629, 0.9989, 0.0, 0.04629, 0.9989, 2.929e-05, 0.04629, 0.9989, 3.113e-06, 0.04629, 0.9989, 0.0, 0.04629, 0.9989, 2.929e-05, 0.04629, 0.9989, 9.409e-05, 0.04628, 0.9989, 3.113e-06, 0.04629])] * 3)])
arm_wood_patch1_qc_skeleton = bpy.data.armatures.new('wood_patch1.qc_skeleton')  # bones are not reproduced

# ---- objects
ob_wood_patch1_qc_skeleton = bpy.data.objects.new('wood_patch1.qc_skeleton', arm_wood_patch1_qc_skeleton)
ob_wood_patch1_reference = bpy.data.objects.new('wood_patch1_reference', me_wood_patch1_reference)

# ---- transforms, parenting, visibility, modifiers, constraints
ob_wood_patch1_qc_skeleton.location = (0.0, 0.0, 0.0)
ob_wood_patch1_qc_skeleton.show_in_front = True
ob_wood_patch1_reference.parent = ob_wood_patch1_qc_skeleton
ob_wood_patch1_reference.location = (0.0, 0.0, 0.0)
_vg = ob_wood_patch1_reference.vertex_groups.new(name='static_prop')
_vg.add([0, 1, 2, 3, 4, 5, 6, 7, 8, 9, 10, 11, 12, 13, 14, 15, 16, 17, 18, 19, 20, 21, 22, 23, 24, 25, 26, 27, 28, 29, 30, 31, 32, 33, 34, 35, 36, 37, 38, 39, 40, 41, 42, 43, 44, 45, 46, 47, 48, 49, 50, 51, 52, 53, 54, 55, 56, 57, 58, 59, 60, 61, 62, 63, 64, 65, 66, 67, 68, 69, 70, 71, 72, 73, 74, 75, 76, 77, 78, 79, 80, 81, 82, 83, 84, 85, 86, 87, 88, 89, 90, 91, 92, 93, 94, 95, 96, 97, 98, 99, 100, 101, 102, 103, 104, 105, 106, 107, 108, 109, 110, 111, 112, 113, 114, 115, 116, 117, 118, 119, 120, 121, 122], 1.0, 'REPLACE')
_m = ob_wood_patch1_reference.modifiers.new('Armature', 'ARMATURE')
_m.object = ob_wood_patch1_qc_skeleton

# ---- collection membership
scene.collection.objects.link(ob_wood_patch1_qc_skeleton)
scene.collection.objects.link(ob_wood_patch1_reference)
col_wood_patch1.objects.link(ob_wood_patch1_qc_skeleton)
col_wood_patch1.objects.link(ob_wood_patch1_reference)

# ---- scene / render settings (as saved in the file)
scene.frame_start = 1; scene.frame_end = 250; scene.frame_set(0)
scene.render.engine = 'BLENDER_EEVEE_NEXT'
scene.cycles.use_denoising = False
scene.cycles.samples = 128
scene.cycles.sampling_pattern = 'TABULATED_SOBOL'
scene.cycles.use_adaptive_sampling = False
scene.cycles.use_light_tree = False
scene.view_settings.view_transform = 'Filmic'
bpy.context.view_layer.update()

# ---- added for rendering (the .blend has no active camera and no usable light): camera, sun + grey world if the file has none
cam_auto = bpy.data.cameras.new('AutoCamera')
cam_auto.lens = 50.0
cam_auto.sensor_width = 36.0
cam_auto.clip_end = 1973.8
ob_auto_camera = bpy.data.objects.new('AutoCamera', cam_auto)
scene.collection.objects.link(ob_auto_camera)
ob_auto_camera.location = (111.967, -138.925, 88.974)
ob_auto_camera.rotation_euler = (1.09748, -7.21219e-08, 0.694738)
scene.camera = ob_auto_camera
light_auto_sun = bpy.data.lights.new('AutoSun', 'SUN')
light_auto_sun.energy = 3.0
light_auto_sun.angle = 0.0523599
ob_auto_sun = bpy.data.objects.new('AutoSun', light_auto_sun)
scene.collection.objects.link(ob_auto_sun)
ob_auto_sun.rotation_euler = (0.872665, 0.174533, 0.523599)
if scene.world is None:
    world_auto = bpy.data.worlds.new('AutoWorld')
    world_auto.color = (0.3, 0.3, 0.3)
    scene.world = world_auto
bpy.context.view_layer.update()
